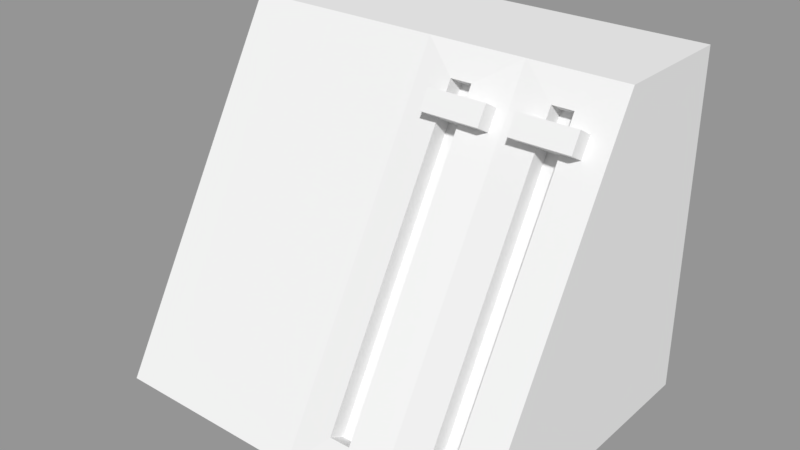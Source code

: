 # Source: Mixing_Desk.blend  (saved by Blender 2.79.0; exported with 4.5.12 LTS)
import bpy
from mathutils import Matrix  # noqa: F401  (used for matrix-valued properties, if any)

bpy.ops.wm.read_factory_settings(use_empty=True)
scene = bpy.context.scene
scene.name = 'Scene'

# ---- collections
col_collection_1 = bpy.data.collections.new('Collection 1'); scene.collection.children.link(col_collection_1)

# ---- materials (node trees are filled in below, after node groups)
mat_material_001 = bpy.data.materials.new('Material.001')
mat_material_001.alpha_threshold = 0.0
mat_material_001.use_transparent_shadow = False
mat_material_001.roughness = 0.5
mat_material_001.line_color = (0.0, 0.0, 0.0, 1.0)
mat_material = bpy.data.materials.new('Material')
mat_material.alpha_threshold = 0.0
mat_material.use_transparent_shadow = False
mat_material.roughness = 0.5
mat_material.line_color = (0.0, 0.0, 0.0, 1.0)

# ---- material node trees

# ---- meshes
me_cube_003 = bpy.data.meshes.new('Cube.003')
me_cube_003.from_pydata([(-0.1877, -0.115, 0.02634), (-0.1877, 0.03295, 0.2857), (-0.1677, -0.115, 0.02634), (-0.1677, 0.03295, 0.2857), (-0.2216, -0.1477, 2.262e-06), (-0.2216, 0.03412, 0.3189), (-0.1877, 0.004835, 0.2717), (-0.1877, -0.1301, 0.03493), (-0.1677, -0.1301, 0.03493), (-0.1877, 0.01777, 0.2944), (-0.1677, 0.01777, 0.2944), (-0.1677, 0.0008981, 0.2647), (-0.13, 0.03412, 0.3189), (-0.13, -0.1477, 2.262e-06), (-0.03835, -0.1477, 2.262e-06), (-0.4139, -0.1477, 2.262e-06), (-0.4139, 0.1523, 2.262e-06), (-0.03835, 0.1523, 2.262e-06), (-0.03835, 0.03412, 0.3189), (-0.4139, 0.03412, 0.3189), (-0.4139, 0.1523, 0.3189), (-0.03835, 0.1523, 0.3189), (-0.09611, -0.1139, 0.02634), (-0.09611, 0.03412, 0.2857), (-0.07611, -0.1139, 0.02634), (-0.07611, 0.03412, 0.2857), (-0.13, -0.1477, 2.262e-06), (-0.13, 0.03412, 0.3189), (-0.09611, 0.005997, 0.2717), (-0.09611, -0.1289, 0.03493), (-0.07611, -0.1289, 0.03493), (-0.09611, 0.01894, 0.2944), (-0.07611, 0.01894, 0.2944), (-0.07611, 0.002061, 0.2647), (-0.03835, 0.03412, 0.3189), (-0.03835, -0.1477, 2.262e-06)], [], [(0, 2, 3, 1), (2, 8, 11, 10, 3), (0, 7, 8, 2), (3, 10, 9, 1), (7, 0, 1, 9, 6), (9, 10, 12, 5), (7, 4, 13, 8), (13, 12, 10, 8), (4, 7, 9, 5), (14, 15, 16, 17), (18, 21, 20, 19), (15, 19, 20, 16), (16, 20, 21, 17), (18, 14, 17, 21), (22, 24, 25, 23), (24, 30, 33, 32, 25), (22, 29, 30, 24), (25, 32, 31, 23), (29, 22, 23, 31, 28), (31, 32, 34, 27), (29, 26, 35, 30), (35, 34, 32, 30), (26, 29, 31, 27), (5, 19, 15, 4)])
me_cube_003.polygons.foreach_set('material_index', [0, 0, 0, 0, 0, 0, 0, 0, 0, 1, 1, 1, 1, 1, 0, 0, 0, 0, 0, 0, 0, 0, 0, 0])
me_cube_003.materials.append(mat_material_001)
me_cube_003.materials.append(mat_material)
me_cube_003.use_remesh_preserve_volume = False
me_cube_003.use_remesh_preserve_attributes = False
me_cube_003.use_mirror_vertex_groups = False
me_cube_003.update()
me_cube_004 = bpy.data.meshes.new('Cube.004')
me_cube_004.from_pydata([(-1.0, -1.0, -1.0), (-1.0, -1.0, 1.0), (-1.0, 1.0, -1.0), (-1.0, 1.0, 1.0), (1.0, -1.0, -1.0), (1.0, -1.0, 1.0), (1.0, 1.0, -1.0), (1.0, 1.0, 1.0)], [], [(0, 1, 3, 2), (2, 3, 7, 6), (6, 7, 5, 4), (4, 5, 1, 0), (2, 6, 4, 0), (7, 3, 1, 5)])
me_cube_004.use_remesh_preserve_volume = False
me_cube_004.use_remesh_preserve_attributes = False
me_cube_004.use_mirror_vertex_groups = False
me_cube_004.update()
me_cube_001 = bpy.data.meshes.new('Cube.001')
me_cube_001.from_pydata([(-1.0, -1.0, -1.0), (-1.0, -1.0, 1.0), (-1.0, 1.0, -1.0), (-1.0, 1.0, 1.0), (1.0, -1.0, -1.0), (1.0, -1.0, 1.0), (1.0, 1.0, -1.0), (1.0, 1.0, 1.0)], [], [(0, 1, 3, 2), (2, 3, 7, 6), (6, 7, 5, 4), (4, 5, 1, 0), (2, 6, 4, 0), (7, 3, 1, 5)])
me_cube_001.use_remesh_preserve_volume = False
me_cube_001.use_remesh_preserve_attributes = False
me_cube_001.use_mirror_vertex_groups = False
me_cube_001.update()

# ---- objects
ob_box = bpy.data.objects.new('Box', me_cube_003)
ob_mastervolume = bpy.data.objects.new('MasterVolume', me_cube_004)
ob_broadcastvolume = bpy.data.objects.new('BroadcastVolume', me_cube_001)

# ---- transforms, parenting, visibility, modifiers, constraints
ob_box.location = (0.2261, -0.002326, 0.0)
ob_box.lock_rotations_4d = False
ob_box.empty_display_type = 'ARROWS'
ob_box.lineart.crease_threshold = 0.0
ob_mastervolume.location = (0.05848, 0.006305, 0.2739)
ob_mastervolume.rotation_euler = (-0.5224, -0.0, 0.0)
ob_mastervolume.scale = (0.02766, 0.01708, 0.009879)
ob_mastervolume.lineart.crease_threshold = 0.0
ob_broadcastvolume.location = (0.1403, 0.006305, 0.2739)
ob_broadcastvolume.rotation_euler = (-0.5224, -0.0, 0.0)
ob_broadcastvolume.scale = (0.02766, 0.01708, 0.009879)
ob_broadcastvolume.lineart.crease_threshold = 0.0

# ---- collection membership
col_collection_1.objects.link(ob_box)
col_collection_1.objects.link(ob_mastervolume)
col_collection_1.objects.link(ob_broadcastvolume)

# ---- scene / render settings (as saved in the file)
scene.frame_start = 1; scene.frame_end = 250; scene.frame_set(1)
scene.render.engine = 'BLENDER_EEVEE_NEXT'
scene.render.resolution_percentage = 50
scene.render.dither_intensity = 0.0
scene.cycles.use_denoising = False
scene.cycles.samples = 128
scene.cycles.sampling_pattern = 'TABULATED_SOBOL'
scene.cycles.use_adaptive_sampling = False
scene.cycles.use_light_tree = False
scene.cycles.blur_glossy = 0.0
scene.cycles.sample_clamp_indirect = 0.0
scene.view_settings.view_transform = 'Standard'
bpy.context.view_layer.update()

# ---- added for rendering (the .blend has no active camera and no usable light): camera, sun + grey world if the file has none
cam_auto = bpy.data.cameras.new('AutoCamera')
cam_auto.lens = 50.0
cam_auto.sensor_width = 36.0
cam_auto.clip_end = 1000.0
ob_auto_camera = bpy.data.objects.new('AutoCamera', cam_auto)
scene.collection.objects.link(ob_auto_camera)
ob_auto_camera.location = (0.533744, -0.640493, 0.586471)
ob_auto_camera.rotation_euler = (1.09748, -7.21219e-08, 0.694738)
scene.camera = ob_auto_camera
light_auto_sun = bpy.data.lights.new('AutoSun', 'SUN')
light_auto_sun.energy = 3.0
light_auto_sun.angle = 0.0523599
ob_auto_sun = bpy.data.objects.new('AutoSun', light_auto_sun)
scene.collection.objects.link(ob_auto_sun)
ob_auto_sun.rotation_euler = (0.872665, 0.174533, 0.523599)
if scene.world is None:
    world_auto = bpy.data.worlds.new('AutoWorld')
    world_auto.color = (0.3, 0.3, 0.3)
    scene.world = world_auto
bpy.context.view_layer.update()
